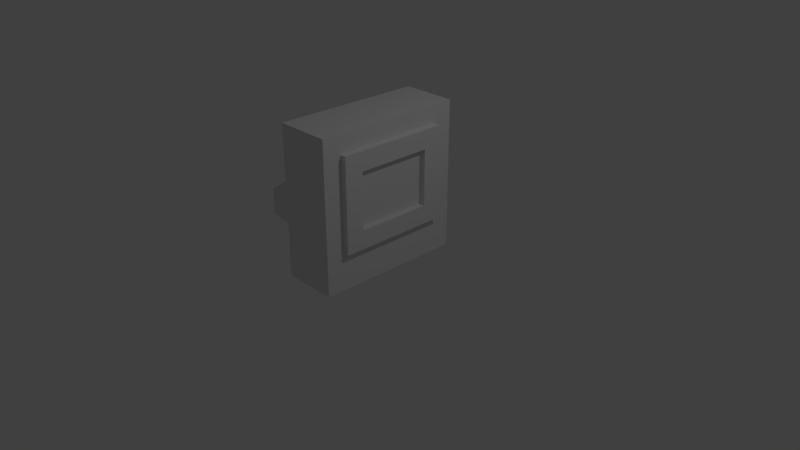 # Source: target.blend  (saved by Blender 2.78.0; exported with 4.5.12 LTS)
import bpy
from mathutils import Matrix  # noqa: F401  (used for matrix-valued properties, if any)

bpy.ops.wm.read_factory_settings(use_empty=True)
scene = bpy.context.scene
scene.name = 'Scene'

# ---- collections
col_collection_1 = bpy.data.collections.new('Collection 1'); scene.collection.children.link(col_collection_1)

# ---- materials (node trees are filled in below, after node groups)
mat_material = bpy.data.materials.new('Material')
mat_material.alpha_threshold = 0.0
mat_material.use_transparent_shadow = False
mat_material.roughness = 0.5
mat_material.line_color = (0.0, 0.0, 0.0, 1.0)

# ---- material node trees

# ---- world
world_world = bpy.data.worlds.new('World'); scene.world = world_world
world_world.color = (0.05088, 0.05088, 0.05088)
world_world.use_sun_shadow = False
world_world.sun_shadow_jitter_overblur = 0.0
world_world.cycles.sampling_method = 'MANUAL'

# ---- cameras
cam_camera = bpy.data.cameras.new('Camera')
cam_camera.clip_end = 100.0
cam_camera.lens = 35.0
cam_camera.sensor_width = 32.0
cam_camera.sensor_height = 18.0
cam_camera.ortho_scale = 7.314
cam_camera.dof.focus_distance = 0.0
cam_camera.dof.aperture_fstop = 128.0

# ---- lights
light_lamp = bpy.data.lights.new('Lamp', 'POINT')
light_lamp.transmission_factor = 0.0
light_lamp.cutoff_distance = 30.0
light_lamp.energy = 100.0
light_lamp.shadow_buffer_clip_start = 1.001
light_lamp.shadow_soft_size = 0.1
light_lamp.shadow_maximum_resolution = 0.006
light_lamp.use_absolute_resolution = True

# ---- meshes
me_cube = bpy.data.meshes.new('Cube')
me_cube.from_pydata([(0.4082, 1.0, -0.06033), (0.4082, -1.0, -0.06033), (-0.327, -1.0, -0.06033), (-0.327, 1.0, -0.06033), (0.4082, 1.0, 1.94), (0.4082, -1.0, 1.94), (-0.327, -1.0, 1.94), (-0.327, 1.0, 1.94), (0.4082, -5.96e-08, -0.06033), (0.4082, 1.0, 0.9397), (0.4082, -1.0, 0.9397), (0.4082, -5.364e-07, 1.94), (0.4082, -2.98e-07, 0.9397), (0.4082, -0.5, -0.06033), (0.4082, 1.0, 1.44), (0.4082, -1.0, 1.44), (0.4082, -0.5, 1.94), (0.4082, 0.5, -0.06033), (0.4082, 1.0, 0.4397), (0.4082, -1.0, 0.4397), (0.4082, 0.5, 1.94), (0.4082, -0.5, 0.9397), (0.4082, 0.5, 0.9397), (0.4082, -1.788e-07, 0.4397), (0.4082, -4.172e-07, 1.44), (0.4082, 0.5, 1.44), (0.4082, 0.5, 0.4397), (0.4082, -0.5, 0.4397), (0.4082, -0.5, 1.44), (0.4082, -0.75, -0.06033), (0.4082, 1.0, 1.69), (0.4082, -1.0, 1.69), (0.4082, -0.75, 1.94), (0.4082, 0.25, -0.06033), (0.4082, 1.0, 0.6897), (0.4082, -1.0, 0.6897), (0.4082, 0.25, 1.94), (0.4082, -0.75, 0.9397), (0.4082, 0.25, 0.9397), (0.4082, -1.192e-07, 0.1897), (0.4082, -3.576e-07, 1.19), (0.4082, -0.25, -0.06033), (0.4082, 1.0, 1.19), (0.4082, -1.0, 1.19), (0.4082, -0.25, 1.94), (0.4082, 0.75, -0.06033), (0.4082, 1.0, 0.1897), (0.4082, -1.0, 0.1897), (0.4082, 0.75, 1.94), (0.4082, -0.25, 0.9397), (0.4082, 0.75, 0.9397), (0.4082, -2.384e-07, 0.6897), (0.4082, -4.768e-07, 1.69), (0.4082, 0.25, 1.44), (0.4082, 0.75, 1.44), (0.4082, 0.5, 1.19), (0.4082, 0.5, 1.69), (0.4082, 0.25, 0.4397), (0.4082, 0.75, 0.4397), (0.4082, 0.5, 0.1897), (0.4082, 0.5, 0.6897), (0.4082, -0.75, 0.4397), (0.4082, -0.25, 0.4397), (0.4082, -0.5, 0.1897), (0.4082, -0.5, 0.6897), (0.4082, -0.75, 1.44), (0.4082, -0.25, 1.44), (0.4082, -0.5, 1.19), (0.4082, -0.5, 1.69), (0.4082, -0.25, 1.69), (0.4082, -0.25, 1.19), (0.4082, -0.75, 1.19), (0.4082, -0.25, 0.6897), (0.4082, -0.25, 0.1897), (0.4082, -0.75, 0.1897), (0.4082, 0.75, 0.6897), (0.4082, 0.75, 0.1897), (0.4082, 0.25, 0.1897), (0.4082, 0.75, 1.69), (0.4082, 0.75, 1.19), (0.4082, 0.25, 1.19), (0.4082, 0.25, 1.69), (0.4082, 0.25, 0.6897), (0.4082, -0.75, 0.6897), (0.4082, -0.75, 1.69), (0.4866, 0.75, 0.9397), (0.4866, 0.5, 0.9397), (0.4866, -2.626e-07, 0.6897), (0.4866, -2.03e-07, 0.4397), (0.4866, -5.01e-07, 1.69), (0.4866, -4.414e-07, 1.44), (0.4866, 0.25, 1.44), (0.4866, 0.75, 1.44), (0.4866, 0.5, 1.44), (0.4866, 0.5, 1.19), (0.4866, 0.5, 1.69), (0.4866, 0.25, 0.4397), (0.4866, 0.75, 0.4397), (0.4866, 0.5, 0.4397), (0.4866, 0.5, 0.6897), (0.4866, -0.25, 0.4397), (0.4866, -0.5, 0.4397), (0.4866, -0.5, 0.6897), (0.4866, -0.25, 1.44), (0.4866, -0.5, 1.44), (0.4866, -0.5, 1.19), (0.4866, -0.5, 0.9397), (0.4866, -0.5, 1.69), (0.4866, -0.75, 0.9397), (0.4866, -0.75, 0.4397), (0.4866, -0.75, 1.44), (0.4866, -0.25, 1.69), (0.4866, -0.75, 1.19), (0.4866, -0.25, 0.6897), (0.4866, 0.75, 0.6897), (0.4866, 0.75, 1.69), (0.4866, 0.75, 1.19), (0.4866, 0.25, 1.69), (0.4866, 0.25, 0.6897), (0.4866, -0.75, 0.6897), (0.4866, -0.75, 1.69), (-0.327, 2.98e-07, -0.06033), (-0.327, -1.0, 0.9397), (-0.327, 1.0, 0.9397), (-0.327, 1.788e-07, 1.94), (-1.963, 4.097e-07, -0.0218), (-0.327, 0.5, -0.06033), (-0.327, -1.0, 1.44), (-0.327, 1.0, 1.44), (-0.327, 0.5, 1.94), (-0.327, -0.5, -0.06033), (-0.327, -1.0, 0.4397), (-0.327, 1.0, 0.4397), (-0.327, -0.5, 1.94), (-0.327, 0.5, 0.9397), (-0.327, -0.5, 0.9397), (-1.963, 3.98e-07, 0.1741), (-0.327, 2.086e-07, 1.44), (-0.327, -0.5, 1.44), (-0.327, -0.5, 0.4397), (-0.327, 0.5, 0.4397), (-0.327, 0.5, 1.44), (-0.327, 0.75, -0.06033), (-0.327, -1.0, 1.69), (-0.327, 1.0, 1.69), (-0.327, 0.75, 1.94), (-0.327, -0.25, -0.06033), (-0.327, -1.0, 0.6897), (-0.327, 1.0, 0.6897), (-0.327, -0.25, 1.94), (-0.327, 0.75, 0.9397), (-0.327, -0.25, 0.9397), (-1.963, -0.0653, 0.1741), (-1.963, 4.136e-07, -0.0871), (-0.327, 0.25, -0.06033), (-0.327, -1.0, 1.19), (-0.327, 1.0, 1.19), (-0.327, 0.25, 1.94), (-0.327, -0.75, -0.06033), (-0.327, -1.0, 0.1897), (-0.327, 1.0, 0.1897), (-0.327, -0.75, 1.94), (-0.327, 0.25, 0.9397), (-0.327, -0.75, 0.9397), (-1.963, -0.0653, -0.0871), (-0.327, 1.937e-07, 1.69), (-0.327, -0.25, 1.44), (-0.327, -0.75, 1.44), (-0.327, -0.5, 1.19), (-0.327, -0.5, 1.69), (-0.327, -0.25, 0.4397), (-0.327, -0.75, 0.4397), (-0.327, -0.5, 0.1897), (-0.327, -0.5, 0.6897), (-0.327, 0.75, 0.4397), (-0.327, 0.25, 0.4397), (-0.327, 0.5, 0.1897), (-0.327, 0.5, 0.6897), (-0.327, 0.75, 1.44), (-0.327, 0.25, 1.44), (-0.327, 0.5, 1.19), (-0.327, 0.5, 1.69), (-0.327, 0.25, 1.69), (-0.327, 0.25, 1.19), (-0.327, 0.75, 1.19), (-0.327, 0.25, 0.6897), (-0.327, 0.25, 0.1897), (-0.327, 0.75, 0.1897), (-0.327, -0.75, 0.6897), (-0.327, -0.75, 0.1897), (-0.327, -0.25, 0.1897), (-0.327, -0.75, 1.69), (-0.327, -0.75, 1.19), (-0.327, -0.25, 1.19), (-0.327, -0.25, 1.69), (-0.327, -0.25, 0.6897), (-0.327, 0.75, 0.6897), (-0.327, 0.75, 1.69), (-1.331, -0.1338, -0.1095), (-1.331, 4.306e-07, -0.1095), (-1.331, -0.1338, 0.4256), (-1.331, -0.1338, 0.6932), (-1.331, 3.828e-07, 0.6932), (-1.331, -0.1338, 0.158), (-1.331, 0.1338, -0.1095), (-1.331, 0.1338, 0.4256), (-1.331, 0.1338, 0.158), (-1.331, 0.1338, 0.6932), (-1.331, 0.1338, 0.5594), (-1.331, 0.1338, 0.2918), (-1.331, 0.1338, 0.02425), (-1.331, -0.1338, 0.02425), (-1.331, -0.1338, 0.5594), (-1.331, -0.1338, 0.2918), (-1.963, 3.941e-07, 0.2394), (-1.963, 4.019e-07, 0.1088), (-1.963, 4.058e-07, 0.04351), (-1.963, -0.0653, 0.3047), (-1.963, 3.902e-07, 0.3047), (-1.963, -0.0653, 0.04351), (-1.963, 0.0653, -0.0871), (-1.963, 0.0653, 0.1741), (-1.963, 0.0653, 0.04351), (-1.963, 0.0653, 0.3047), (-1.963, 0.0653, 0.2394), (-1.963, 0.0653, 0.1088), (-1.963, 0.0653, -0.0218), (-1.963, -0.0653, -0.0218), (-1.963, -0.0653, 0.2394), (-1.963, -0.0653, 0.1088), (-1.331, -0.0669, -0.1095), (-1.647, -0.09955, 0.00123), (-1.647, -0.09955, 0.1008), (-1.647, -0.09955, 0.2003), (-1.647, 0.09955, 0.3994), (-1.331, -0.0669, 0.6932), (-1.647, 4.221e-07, -0.09832), (-1.647, -0.09955, -0.09832), (-1.647, 0.09955, 0.00123), (-1.331, 0.0669, -0.1095), (-1.647, 0.09955, -0.09832), (-1.647, 0.09955, 0.499), (-1.647, -0.09955, 0.499), (-1.331, 0.0669, 0.6932), (-1.647, 3.865e-07, 0.499), (-1.331, 0.1338, 0.4925), (-1.331, 0.1338, 0.6263), (-1.647, -0.09955, 0.2999), (-1.331, 0.1338, 0.2249), (-1.331, 0.1338, 0.3587), (-1.647, -0.09955, 0.3994), (-1.331, 0.1338, -0.04264), (-1.331, 0.1338, 0.09115), (-1.647, 0.09955, 0.2999), (-1.331, -0.1338, -0.04264), (-1.331, -0.1338, 0.09115), (-1.647, 0.09955, 0.2003), (-1.331, -0.1338, 0.4925), (-1.331, -0.1338, 0.6263), (-1.647, 0.09955, 0.1008), (-1.331, -0.1338, 0.2249), (-1.331, -0.1338, 0.3587), (-1.963, -0.03265, -0.0871), (-1.963, -0.03265, 0.3047), (-1.963, 0.03265, -0.0871), (-1.963, 0.03265, 0.3047), (-1.963, 0.0653, 0.2068), (-1.963, 0.0653, 0.2721), (-1.963, 0.0653, 0.07616), (-1.963, 0.0653, 0.1415), (-1.963, 0.0653, -0.05445), (-1.963, 0.0653, 0.01086), (-1.963, -0.0653, -0.05445), (-1.963, -0.0653, 0.01086), (-1.963, -0.0653, 0.2068), (-1.963, -0.0653, 0.2721), (-1.963, -0.0653, 0.07616), (-1.963, -0.0653, 0.1415), (-1.647, -0.09955, 0.051), (-1.647, -0.09955, -0.04854), (-1.647, 0.04977, -0.09832), (-1.647, -0.09955, 0.2501), (-1.647, 0.09955, 0.1506), (-1.647, 0.09955, 0.2501), (-1.647, -0.09955, 0.3496), (-1.647, -0.04977, 0.499), (-1.647, 0.04977, 0.499), (-1.647, -0.09955, 0.4492), (-1.647, 0.09955, -0.04854), (-1.647, 0.09955, 0.051), (-1.647, -0.04977, -0.09832), (-1.647, 0.09955, 0.3496), (-1.647, -0.09955, 0.1506), (-1.647, 0.09955, 0.4492), (-1.331, -0.03345, -0.1095), (-1.805, -0.08242, -0.01028), (-1.489, -0.1167, 0.1294), (-1.805, -0.08242, 0.1546), (-1.489, 0.1167, 0.4794), (-1.331, -0.03345, 0.6932), (-1.489, 4.264e-07, -0.1039), (-1.805, -0.08242, -0.09271), (-1.489, 0.1167, 0.01274), (-1.331, 0.1003, -0.1095), (-1.805, 0.08242, -0.09271), (-1.805, 0.08242, 0.4018), (-1.489, -0.1167, 0.5961), (-1.331, 0.1003, 0.6932), (-1.805, 3.884e-07, 0.4018), (-1.331, 0.1338, 0.4591), (-1.331, 0.1338, 0.5929), (-1.489, -0.1167, 0.3628), (-1.331, 0.1338, 0.1915), (-1.331, 0.1338, 0.3253), (-1.805, -0.08242, 0.3194), (-1.331, 0.1338, -0.07609), (-1.331, 0.1338, 0.0577), (-1.489, 0.1167, 0.3628), (-1.331, -0.1338, -0.07609), (-1.331, -0.1338, 0.0577), (-1.489, 0.1167, 0.2461), (-1.331, -0.1338, 0.4591), (-1.331, -0.1338, 0.5929), (-1.805, 0.08242, 0.07214), (-1.331, -0.1338, 0.1915), (-1.331, -0.1338, 0.3253), (-1.963, -0.01632, -0.0871), (-1.963, -0.01632, 0.3047), (-1.963, 0.04898, -0.0871), (-1.963, 0.04898, 0.3047), (-1.963, 0.0653, 0.1904), (-1.963, 0.0653, 0.2557), (-1.963, 0.0653, 0.05983), (-1.963, 0.0653, 0.1251), (-1.963, 0.0653, -0.07077), (-1.963, 0.0653, -0.00547), (-1.963, -0.0653, -0.07077), (-1.963, -0.0653, -0.00547), (-1.963, -0.0653, 0.1904), (-1.963, -0.0653, 0.2557), (-1.963, -0.0653, 0.05983), (-1.963, -0.0653, 0.1251), (-1.331, -0.1003, -0.1095), (-1.489, -0.1167, 0.01274), (-1.805, -0.08242, 0.07214), (-1.489, -0.1167, 0.2461), (-1.805, 0.08242, 0.3194), (-1.331, -0.1003, 0.6932), (-1.805, 4.178e-07, -0.09271), (-1.489, -0.1167, -0.1039), (-1.805, 0.08242, -0.01028), (-1.331, 0.03345, -0.1095), (-1.489, 0.1167, -0.1039), (-1.489, 0.1167, 0.5961), (-1.805, -0.08242, 0.4018), (-1.331, 0.03345, 0.6932), (-1.489, 3.846e-07, 0.5961), (-1.331, 0.1338, 0.526), (-1.331, 0.1338, 0.6598), (-1.805, -0.08242, 0.237), (-1.331, 0.1338, 0.2584), (-1.331, 0.1338, 0.3922), (-1.489, -0.1167, 0.4794), (-1.331, 0.1338, -0.009194), (-1.331, 0.1338, 0.1246), (-1.805, 0.08242, 0.237), (-1.331, -0.1338, -0.009194), (-1.331, -0.1338, 0.1246), (-1.805, 0.08242, 0.1546), (-1.331, -0.1338, 0.526), (-1.331, -0.1338, 0.6598), (-1.489, 0.1167, 0.1294), (-1.331, -0.1338, 0.2584), (-1.331, -0.1338, 0.3922), (-1.963, -0.04898, -0.0871), (-1.963, -0.04898, 0.3047), (-1.963, 0.01633, -0.0871), (-1.963, 0.01633, 0.3047), (-1.963, 0.0653, 0.2231), (-1.963, 0.0653, 0.2884), (-1.963, 0.0653, 0.09248), (-1.963, 0.0653, 0.1578), (-1.963, 0.0653, -0.03812), (-1.963, 0.0653, 0.02718), (-1.963, -0.0653, -0.03812), (-1.963, -0.0653, 0.02718), (-1.963, -0.0653, 0.2231), (-1.963, -0.0653, 0.2884), (-1.963, -0.0653, 0.09248), (-1.963, -0.0653, 0.1578), (-1.805, -0.08242, 0.03093), (-1.489, -0.1167, 0.07108), (-1.647, -0.09955, 0.02612), (-1.647, -0.09955, 0.07589), (-1.805, -0.08242, -0.05149), (-1.489, -0.1167, -0.04559), (-1.647, -0.09955, -0.07343), (-1.647, -0.09955, -0.02366), (-1.805, 0.04121, -0.09271), (-1.489, 0.05834, -0.1039), (-1.647, 0.07466, -0.09832), (-1.647, 0.02489, -0.09832), (-1.805, -0.08242, 0.1958), (-1.489, -0.1167, 0.3044), (-1.647, -0.09955, 0.2252), (-1.647, -0.09955, 0.275), (-1.963, -0.04898, -0.07077), (-1.963, 0.04898, -0.07077), (-1.963, 0.04898, 0.2884), (-1.963, -0.04898, 0.2884), (-1.805, 0.08242, 0.1134), (-1.489, 0.1167, 0.1877), (-1.647, 0.09955, 0.1754), (-1.647, 0.09955, 0.1257), (-1.805, 0.08242, 0.1958), (-1.489, 0.1167, 0.3044), (-1.647, 0.09955, 0.275), (-1.647, 0.09955, 0.2252), (-1.805, -0.08242, 0.2782), (-1.489, -0.1167, 0.4211), (-1.647, -0.09955, 0.3248), (-1.647, -0.09955, 0.3745), (-1.805, -0.04121, 0.4018), (-1.489, -0.05833, 0.5961), (-1.647, -0.07466, 0.499), (-1.647, -0.02489, 0.499), (-1.805, 0.04121, 0.4018), (-1.489, 0.05834, 0.5961), (-1.647, 0.02489, 0.499), (-1.647, 0.07466, 0.499), (-1.805, -0.08242, 0.3606), (-1.489, -0.1167, 0.5378), (-1.647, -0.09955, 0.4243), (-1.647, -0.09955, 0.4741), (-1.805, 0.08242, -0.05149), (-1.489, 0.1167, -0.04559), (-1.647, 0.09955, -0.02366), (-1.647, 0.09955, -0.07343), (-1.805, 0.08242, 0.03093), (-1.489, 0.1167, 0.07108), (-1.647, 0.09955, 0.07589), (-1.647, 0.09955, 0.02612), (-1.805, -0.04121, -0.09271), (-1.489, -0.05833, -0.1039), (-1.647, -0.02489, -0.09832), (-1.647, -0.07466, -0.09832), (-1.805, 0.08242, 0.2782), (-1.489, 0.1167, 0.4211), (-1.647, 0.09955, 0.3745), (-1.647, 0.09955, 0.3248), (-1.805, -0.08242, 0.1134), (-1.489, -0.1167, 0.1877), (-1.647, -0.09955, 0.1257), (-1.647, -0.09955, 0.1754), (-1.805, 0.08242, 0.3606), (-1.489, 0.1167, 0.5378), (-1.647, 0.09955, 0.4741), (-1.647, 0.09955, 0.4243), (-1.489, 0.1167, 0.5086), (-1.489, 0.1167, 0.5669), (-1.805, 0.08242, 0.3812), (-1.489, -0.1167, 0.2169), (-1.489, -0.1167, 0.1586), (-1.805, -0.08242, 0.09275), (-1.489, 0.1167, 0.3919), (-1.489, 0.1167, 0.4503), (-1.805, 0.08242, 0.2988), (-1.489, -0.0875, -0.1039), (-1.489, -0.02917, -0.1039), (-1.805, -0.02061, -0.09271), (-1.489, 0.1167, 0.04191), (-1.489, 0.1167, 0.1002), (-1.805, 0.08242, 0.05154), (-1.489, 0.1167, -0.07476), (-1.489, 0.1167, -0.01643), (-1.805, 0.08242, -0.03089), (-1.489, -0.1167, 0.5669), (-1.489, -0.1167, 0.5086), (-1.805, -0.08242, 0.34), (-1.489, 0.0875, 0.5961), (-1.489, 0.02917, 0.5961), (-1.805, 0.02061, 0.4018), (-1.489, -0.02917, 0.5961), (-1.489, -0.0875, 0.5961), (-1.805, -0.06182, 0.4018), (-1.489, -0.1167, 0.4503), (-1.489, -0.1167, 0.3919), (-1.805, -0.08242, 0.2576), (-1.489, 0.1167, 0.2752), (-1.489, 0.1167, 0.3336), (-1.805, 0.08242, 0.2164), (-1.489, 0.1167, 0.1586), (-1.489, 0.1167, 0.2169), (-1.805, 0.08242, 0.134), (-1.489, -0.1167, 0.3336), (-1.489, -0.1167, 0.2752), (-1.805, -0.08242, 0.1752), (-1.489, 0.02917, -0.1039), (-1.489, 0.0875, -0.1039), (-1.805, 0.06182, -0.09271), (-1.489, -0.1167, -0.01643), (-1.489, -0.1167, -0.07476), (-1.805, -0.08242, -0.0721), (-1.489, -0.1167, 0.1002), (-1.489, -0.1167, 0.04191), (-1.805, -0.08242, 0.01032), (-1.805, -0.08242, 0.05154), (-1.805, -0.08242, -0.03089), (-1.805, 0.02061, -0.09271), (-1.805, -0.08242, 0.2164), (-1.805, 0.08242, 0.09275), (-1.805, 0.08242, 0.1752), (-1.805, -0.08242, 0.2988), (-1.805, -0.02061, 0.4018), (-1.805, 0.06182, 0.4018), (-1.805, -0.08242, 0.3812), (-1.805, 0.08242, -0.0721), (-1.805, 0.08242, 0.01032), (-1.805, -0.06182, -0.09271), (-1.805, 0.08242, 0.2576), (-1.805, -0.08242, 0.134), (-1.805, 0.08242, 0.34)], [], [(0, 45, 17, 33, 8, 41, 13, 29, 1, 2, 158, 130, 146, 121, 154, 126, 142, 3), (4, 7, 145, 129, 157, 124, 149, 133, 161, 6, 5, 32, 16, 44, 11, 36, 20, 48), (84, 32, 5, 31), (1, 47, 19, 35, 10, 43, 15, 31, 5, 6, 143, 127, 155, 122, 147, 131, 159, 2), (197, 145, 7, 144), (4, 30, 14, 42, 9, 34, 18, 46, 0, 3, 160, 132, 148, 123, 156, 128, 144, 7), (83, 37, 10, 35), (82, 38, 12, 51), (81, 36, 11, 52), (80, 53, 24, 40), (24, 53, 91, 90), (78, 48, 20, 56), (77, 57, 23, 39), (76, 58, 26, 59), (65, 71, 112, 110), (74, 61, 19, 47), (73, 62, 27, 63), (72, 49, 21, 64), (71, 65, 15, 43), (70, 66, 28, 67), (69, 44, 16, 68), (53, 25, 93, 91), (28, 66, 103, 104), (52, 11, 44, 69), (49, 70, 67, 21), (12, 40, 70, 49), (40, 24, 66, 70), (37, 71, 43, 10), (66, 24, 90, 103), (71, 37, 108, 112), (78, 56, 95, 115), (56, 81, 117, 95), (51, 12, 49, 72), (41, 73, 63, 13), (8, 39, 73, 41), (39, 23, 62, 73), (29, 74, 47, 1), (13, 63, 74, 29), (63, 27, 61, 74), (64, 21, 106, 102), (18, 34, 75, 58), (34, 9, 50, 75), (45, 76, 59, 17), (0, 46, 76, 45), (46, 18, 58, 76), (33, 77, 39, 8), (17, 59, 77, 33), (59, 26, 57, 77), (84, 65, 110, 120), (14, 30, 78, 54), (30, 4, 48, 78), (81, 52, 89, 117), (9, 42, 79, 50), (42, 14, 54, 79), (38, 80, 40, 12), (22, 55, 80, 38), (55, 25, 53, 80), (68, 84, 120, 107), (27, 62, 100, 101), (56, 20, 36, 81), (62, 23, 88, 100), (61, 27, 101, 109), (60, 22, 38, 82), (61, 83, 35, 19), (37, 83, 119, 108), (22, 60, 99, 86), (65, 84, 31, 15), (83, 61, 109, 119), (68, 16, 32, 84), (116, 92, 93, 94), (114, 85, 86, 99), (103, 111, 107, 104), (90, 89, 111, 103), (106, 105, 112, 108), (105, 104, 110, 112), (100, 113, 102, 101), (88, 87, 113, 100), (97, 114, 99, 98), (92, 115, 95, 93), (85, 116, 94, 86), (91, 117, 89, 90), (93, 95, 117, 91), (96, 118, 87, 88), (98, 99, 118, 96), (101, 102, 119, 109), (102, 106, 108, 119), (104, 107, 120, 110), (54, 78, 115, 92), (67, 28, 104, 105), (21, 67, 105, 106), (82, 51, 87, 118), (72, 64, 102, 113), (58, 75, 114, 97), (60, 82, 118, 99), (25, 55, 94, 93), (55, 22, 86, 94), (51, 72, 113, 87), (69, 68, 107, 111), (75, 50, 85, 114), (52, 69, 111, 89), (57, 26, 98, 96), (23, 57, 96, 88), (50, 79, 116, 85), (26, 58, 97, 98), (79, 54, 92, 116), (196, 150, 123, 148), (190, 170, 203, 367, 255, 319, 211), (194, 149, 124, 165), (121, 146, 198, 342, 230, 294, 199), (192, 167, 138, 168), (191, 161, 133, 169), (146, 190, 211, 366, 254, 318, 198), (189, 171, 139, 172), (188, 163, 135, 173), (187, 174, 132, 160), (186, 175, 140, 176), (185, 162, 134, 177), (184, 178, 128, 156), (183, 179, 141, 180), (182, 157, 129, 181), (179, 182, 181, 141), (137, 165, 182, 179), (165, 124, 157, 182), (162, 183, 180, 134), (137, 179, 207, 307, 243, 355, 202), (175, 186, 210, 316, 252, 364, 206), (150, 184, 156, 123), (134, 180, 184, 150), (180, 141, 178, 184), (175, 185, 177, 140), (186, 154, 204, 315, 251, 363, 210), (166, 137, 202, 299, 235, 347, 201), (154, 186, 176, 126), (195, 151, 200, 373, 261, 325, 213), (193, 166, 201, 370, 258, 322, 212), (142, 187, 160, 3), (126, 176, 187, 142), (176, 140, 174, 187), (171, 188, 173, 139), (131, 147, 188, 171), (147, 122, 163, 188), (158, 189, 172, 130), (2, 159, 189, 158), (159, 131, 171, 189), (170, 195, 213, 372, 260, 324, 203), (130, 172, 190, 146), (172, 139, 170, 190), (167, 191, 169, 138), (127, 143, 191, 167), (143, 6, 161, 191), (163, 192, 168, 135), (122, 155, 192, 163), (155, 127, 167, 192), (154, 121, 199, 351, 239, 303, 204), (135, 168, 193, 151), (168, 138, 166, 193), (166, 194, 165, 137), (138, 169, 194, 166), (169, 133, 149, 194), (151, 193, 212, 369, 257, 321, 200), (139, 173, 195, 170), (173, 135, 151, 195), (174, 196, 148, 132), (140, 177, 196, 174), (177, 134, 150, 196), (178, 197, 144, 128), (141, 181, 197, 178), (181, 129, 145, 197), (521, 346, 224, 331), (520, 297, 229, 388), (519, 365, 221, 330), (518, 301, 164, 374), (517, 350, 226, 335), (516, 304, 220, 334), (515, 354, 217, 387), (514, 305, 223, 329), (513, 308, 218, 327), (512, 314, 228, 386), (511, 368, 225, 333), (510, 323, 222, 332), (183, 162, 205, 309, 245, 357, 208), (185, 175, 206, 312, 248, 360, 209), (179, 183, 208, 310, 246, 358, 207), (162, 185, 209, 313, 249, 361, 205), (229, 341, 277, 389, 152, 136, 215), (275, 387, 409), (227, 337, 273, 385, 219, 216, 125), (136, 214, 224, 378, 266, 330, 221), (267, 408, 379), (216, 215, 225, 380, 268, 332, 222), (215, 136, 221, 381, 269, 333, 225), (264, 407, 328), (125, 216, 222, 383, 271, 335, 226), (272, 384, 227, 125, 153, 326, 262, 406), (152, 338, 274, 386, 228, 214, 136), (219, 340, 276, 388, 229, 215, 216), (509, 359, 152, 389), (508, 348, 153, 376), (507, 295, 227, 384), (506, 344, 219, 385), (505, 390, 273, 337), (504, 391, 278, 392), (503, 296, 232, 393), (502, 394, 272, 336), (501, 395, 279, 396), (500, 343, 231, 397), (499, 398, 264, 328), (498, 399, 280, 400), (497, 300, 236, 401), (496, 402, 277, 341), (495, 403, 281, 404), (494, 311, 247, 405), (164, 336, 374), (153, 125, 226, 382, 270, 407, 264, 376), (214, 218, 377, 265, 408, 267, 331, 224), (228, 339, 275, 409, 263, 327, 218, 214), (493, 410, 268, 380), (492, 411, 282, 412), (491, 371, 259, 413), (490, 414, 269, 381), (489, 415, 283, 416), (488, 320, 256, 417), (487, 418, 274, 338), (486, 419, 284, 420), (485, 362, 250, 421), (484, 422, 263, 375), (483, 423, 285, 424), (482, 356, 244, 425), (481, 426, 265, 377), (480, 427, 286, 428), (479, 353, 241, 429), (478, 430, 275, 339), (477, 431, 287, 432), (476, 306, 242, 433), (475, 434, 270, 382), (474, 435, 288, 436), (473, 352, 240, 437), (472, 438, 271, 383), (471, 439, 289, 440), (470, 302, 238, 441), (469, 442, 262, 326), (468, 443, 290, 444), (467, 349, 237, 445), (466, 446, 266, 378), (465, 447, 291, 448), (464, 317, 253, 449), (463, 450, 276, 340), (462, 451, 292, 452), (461, 345, 233, 453), (460, 454, 267, 379), (459, 455, 293, 456), (458, 298, 234, 457), (455, 458, 457, 293), (246, 310, 458, 455), (310, 208, 298, 458), (353, 459, 456, 241), (207, 358, 459, 353), (358, 246, 455, 459), (305, 460, 379, 223), (241, 456, 460, 305), (456, 293, 454, 460), (451, 461, 453, 292), (260, 372, 461, 451), (372, 213, 345, 461), (296, 462, 452, 232), (203, 324, 462, 296), (324, 260, 451, 462), (344, 463, 340, 219), (232, 452, 463, 344), (452, 292, 450, 463), (447, 464, 449, 291), (245, 309, 464, 447), (309, 205, 317, 464), (298, 465, 448, 234), (208, 357, 465, 298), (357, 245, 447, 465), (346, 466, 378, 224), (234, 448, 466, 346), (448, 291, 446, 466), (443, 467, 445, 290), (230, 342, 467, 443), (342, 198, 349, 467), (300, 468, 444, 236), (199, 294, 468, 300), (294, 230, 443, 468), (348, 469, 326, 153), (236, 444, 469, 348), (444, 290, 442, 469), (439, 470, 441, 289), (252, 316, 470, 439), (316, 210, 302, 470), (371, 471, 440, 259), (206, 364, 471, 371), (364, 252, 439, 471), (323, 472, 383, 222), (259, 440, 472, 323), (440, 289, 438, 472), (435, 473, 437, 288), (251, 315, 473, 435), (315, 204, 352, 473), (302, 474, 436, 238), (210, 363, 474, 302), (363, 251, 435, 474), (350, 475, 382, 226), (238, 436, 475, 350), (436, 288, 434, 475), (431, 476, 433, 287), (258, 370, 476, 431), (370, 201, 306, 476), (362, 477, 432, 250), (212, 322, 477, 362), (322, 258, 431, 477), (314, 478, 339, 228), (250, 432, 478, 314), (432, 287, 430, 478), (427, 479, 429, 286), (243, 307, 479, 427), (307, 207, 353, 479), (356, 480, 428, 244), (202, 355, 480, 356), (355, 243, 427, 480), (308, 481, 377, 218), (244, 428, 481, 308), (428, 286, 426, 481), (423, 482, 425, 285), (235, 299, 482, 423), (299, 202, 356, 482), (306, 483, 424, 242), (201, 347, 483, 306), (347, 235, 423, 483), (354, 484, 375, 217), (242, 424, 484, 354), (424, 285, 422, 484), (419, 485, 421, 284), (257, 369, 485, 419), (369, 212, 362, 485), (311, 486, 420, 247), (200, 321, 486, 311), (321, 257, 419, 486), (359, 487, 338, 152), (247, 420, 487, 359), (420, 284, 418, 487), (415, 488, 417, 283), (249, 313, 488, 415), (313, 209, 320, 488), (317, 489, 416, 253), (205, 361, 489, 317), (361, 249, 415, 489), (365, 490, 381, 221), (253, 416, 490, 365), (416, 283, 414, 490), (411, 491, 413, 282), (248, 312, 491, 411), (312, 206, 371, 491), (320, 492, 412, 256), (209, 360, 492, 320), (360, 248, 411, 492), (368, 493, 380, 225), (256, 412, 493, 368), (412, 282, 410, 493), (374, 406, 262), (374, 336, 406), (336, 272, 406), (403, 494, 405, 281), (261, 373, 494, 403), (373, 200, 311, 494), (345, 495, 404, 233), (213, 325, 495, 345), (325, 261, 403, 495), (297, 496, 341, 229), (233, 404, 496, 297), (404, 281, 402, 496), (399, 497, 401, 280), (239, 351, 497, 399), (351, 199, 300, 497), (352, 498, 400, 240), (204, 303, 498, 352), (303, 239, 399, 498), (304, 499, 328, 220), (240, 400, 499, 304), (400, 280, 398, 499), (395, 500, 397, 279), (254, 366, 500, 395), (366, 211, 343, 500), (349, 501, 396, 237), (198, 318, 501, 349), (318, 254, 395, 501), (301, 502, 336, 164), (237, 396, 502, 301), (396, 279, 394, 502), (391, 503, 393, 278), (255, 367, 503, 391), (367, 203, 296, 503), (343, 504, 392, 231), (211, 319, 504, 343), (319, 255, 391, 504), (295, 505, 337, 227), (231, 392, 505, 295), (392, 278, 390, 505), (390, 506, 385, 273), (278, 393, 506, 390), (393, 232, 344, 506), (394, 507, 384, 272), (279, 397, 507, 394), (397, 231, 295, 507), (398, 508, 376, 264), (280, 401, 508, 398), (401, 236, 348, 508), (402, 509, 389, 277), (281, 405, 509, 402), (405, 247, 359, 509), (328, 334, 220), (328, 407, 334), (407, 270, 334), (379, 329, 223), (379, 408, 329), (408, 265, 329), (409, 375, 263), (409, 387, 375), (387, 217, 375), (410, 510, 332, 268), (282, 413, 510, 410), (413, 259, 323, 510), (414, 511, 333, 269), (283, 417, 511, 414), (417, 256, 368, 511), (418, 512, 386, 274), (284, 421, 512, 418), (421, 250, 314, 512), (422, 513, 327, 263), (285, 425, 513, 422), (425, 244, 308, 513), (426, 514, 329, 265), (286, 429, 514, 426), (429, 241, 305, 514), (430, 515, 387, 275), (287, 433, 515, 430), (433, 242, 354, 515), (434, 516, 334, 270), (288, 437, 516, 434), (437, 240, 304, 516), (438, 517, 335, 271), (289, 441, 517, 438), (441, 238, 350, 517), (442, 518, 374, 262), (290, 445, 518, 442), (445, 237, 301, 518), (446, 519, 330, 266), (291, 449, 519, 446), (449, 253, 365, 519), (450, 520, 388, 276), (292, 453, 520, 450), (453, 233, 297, 520), (454, 521, 331, 267), (293, 457, 521, 454), (457, 234, 346, 521)])
_uv = me_cube.uv_layers.new(name='UVMap')
_uv.uv.foreach_set('vector', [0.5, 1.0, 0.671, 0.9698, 0.8214, 0.883, 0.933, 0.75, 0.9924, 0.5868, 0.9924, 0.4132, 0.933, 0.25, 0.8214, 0.117, 0.671, 0.03015, 0.5, 0.0, 0.329, 0.03015, 0.1786, 0.117, 0.06699, 0.25, 0.007596, 0.4132, 0.007596, 0.5868, 0.06699, 0.75, 0.1786, 0.883, 0.329, 0.9698, 0.5, 1.0, 0.671, 0.9698, 0.8214, 0.883, 0.933, 0.75, 0.9924, 0.5868, 0.9924, 0.4132, 0.933, 0.25, 0.8214, 0.117, 0.671, 0.03015, 0.5, 0.0, 0.329, 0.03015, 0.1786, 0.117, 0.06699, 0.25, 0.007596, 0.4132, 0.007596, 0.5868, 0.06699, 0.75, 0.1786, 0.883, 0.329, 0.9698, 0.0, 0.0, 1.0, 0.0, 1.0, 1.0, 0.0, 1.0, 0.5, 1.0, 0.671, 0.9698, 0.8214, 0.883, 0.933, 0.75, 0.9924, 0.5868, 0.9924, 0.4132, 0.933, 0.25, 0.8214, 0.117, 0.671, 0.03015, 0.5, 0.0, 0.329, 0.03015, 0.1786, 0.117, 0.06699, 0.25, 0.007596, 0.4132, 0.007596, 0.5868, 0.06699, 0.75, 0.1786, 0.883, 0.329, 0.9698, 0.0, 0.0, 1.0, 0.0, 1.0, 1.0, 0.0, 1.0, 0.5, 1.0, 0.671, 0.9698, 0.8214, 0.883, 0.933, 0.75, 0.9924, 0.5868, 0.9924, 0.4132, 0.933, 0.25, 0.8214, 0.117, 0.671, 0.03015, 0.5, 0.0, 0.329, 0.03015, 0.1786, 0.117, 0.06699, 0.25, 0.007596, 0.4132, 0.007596, 0.5868, 0.06699, 0.75, 0.1786, 0.883, 0.329, 0.9698, 0.0, 0.0, 1.0, 0.0, 1.0, 1.0, 0.0, 1.0, 0.0, 0.0, 1.0, 0.0, 1.0, 1.0, 0.0, 1.0, 0.0, 0.0, 1.0, 0.0, 1.0, 1.0, 0.0, 1.0, 0.0, 0.0, 1.0, 0.0, 1.0, 1.0, 0.0, 1.0, 0.0, 0.0, 1.0, 0.0, 1.0, 1.0, 0.0, 1.0, 0.0, 0.0, 1.0, 0.0, 1.0, 1.0, 0.0, 1.0, 0.0, 0.0, 1.0, 0.0, 1.0, 1.0, 0.0, 1.0, 0.0, 0.0, 1.0, 0.0, 1.0, 1.0, 0.0, 1.0, 0.0, 0.0, 1.0, 0.0, 1.0, 1.0, 0.0, 1.0, 0.0, 0.0, 1.0, 0.0, 1.0, 1.0, 0.0, 1.0, 0.0, 0.0, 1.0, 0.0, 1.0, 1.0, 0.0, 1.0, 0.0, 0.0, 1.0, 0.0, 1.0, 1.0, 0.0, 1.0, 0.0, 0.0, 1.0, 0.0, 1.0, 1.0, 0.0, 1.0, 0.0, 0.0, 1.0, 0.0, 1.0, 1.0, 0.0, 1.0, 0.0, 0.0, 1.0, 0.0, 1.0, 1.0, 0.0, 1.0, 0.0, 0.0, 1.0, 0.0, 1.0, 1.0, 0.0, 1.0, 0.0, 0.0, 1.0, 0.0, 1.0, 1.0, 0.0, 1.0, 0.0, 0.0, 1.0, 0.0, 1.0, 1.0, 0.0, 1.0, 0.0, 0.0, 1.0, 0.0, 1.0, 1.0, 0.0, 1.0, 0.0, 0.0, 1.0, 0.0, 1.0, 1.0, 0.0, 1.0, 0.0, 0.0, 1.0, 0.0, 1.0, 1.0, 0.0, 1.0, 0.0, 0.0, 1.0, 0.0, 1.0, 1.0, 0.0, 1.0, 0.0, 0.0, 1.0, 0.0, 1.0, 1.0, 0.0, 1.0, 0.0, 0.0, 1.0, 0.0, 1.0, 1.0, 0.0, 1.0, 0.0, 0.0, 1.0, 0.0, 1.0, 1.0, 0.0, 1.0, 0.0, 0.0, 1.0, 0.0, 1.0, 1.0, 0.0, 1.0, 0.0, 0.0, 1.0, 0.0, 1.0, 1.0, 0.0, 1.0, 0.0, 0.0, 1.0, 0.0, 1.0, 1.0, 0.0, 1.0, 0.0, 0.0, 1.0, 0.0, 1.0, 1.0, 0.0, 1.0, 0.0, 0.0, 1.0, 0.0, 1.0, 1.0, 0.0, 1.0, 0.0, 0.0, 1.0, 0.0, 1.0, 1.0, 0.0, 1.0, 0.0, 0.0, 1.0, 0.0, 1.0, 1.0, 0.0, 1.0, 0.0, 0.0, 1.0, 0.0, 1.0, 1.0, 0.0, 1.0, 0.0, 0.0, 1.0, 0.0, 1.0, 1.0, 0.0, 1.0, 0.0, 0.0, 1.0, 0.0, 1.0, 1.0, 0.0, 1.0, 0.0, 0.0, 1.0, 0.0, 1.0, 1.0, 0.0, 1.0, 0.0, 0.0, 1.0, 0.0, 1.0, 1.0, 0.0, 1.0, 0.0, 0.0, 1.0, 0.0, 1.0, 1.0, 0.0, 1.0, 0.0, 0.0, 1.0, 0.0, 1.0, 1.0, 0.0, 1.0, 0.0, 0.0, 1.0, 0.0, 1.0, 1.0, 0.0, 1.0, 0.0, 0.0, 1.0, 0.0, 1.0, 1.0, 0.0, 1.0, 0.0, 0.0, 1.0, 0.0, 1.0, 1.0, 0.0, 1.0, 0.0, 0.0, 1.0, 0.0, 1.0, 1.0, 0.0, 1.0, 0.0, 0.0, 1.0, 0.0, 1.0, 1.0, 0.0, 1.0, 0.0, 0.0, 1.0, 0.0, 1.0, 1.0, 0.0, 1.0, 0.0, 0.0, 1.0, 0.0, 1.0, 1.0, 0.0, 1.0, 0.0, 0.0, 1.0, 0.0, 1.0, 1.0, 0.0, 1.0, 0.0, 0.0, 1.0, 0.0, 1.0, 1.0, 0.0, 1.0, 0.0, 0.0, 1.0, 0.0, 1.0, 1.0, 0.0, 1.0, 0.0, 0.0, 1.0, 0.0, 1.0, 1.0, 0.0, 1.0, 0.0, 0.0, 1.0, 0.0, 1.0, 1.0, 0.0, 1.0, 0.0, 0.0, 1.0, 0.0, 1.0, 1.0, 0.0, 1.0, 0.0, 0.0, 1.0, 0.0, 1.0, 1.0, 0.0, 1.0, 0.0, 0.0, 1.0, 0.0, 1.0, 1.0, 0.0, 1.0, 0.0, 0.0, 1.0, 0.0, 1.0, 1.0, 0.0, 1.0, 0.0, 0.0, 1.0, 0.0, 1.0, 1.0, 0.0, 1.0, 0.0, 0.0, 1.0, 0.0, 1.0, 1.0, 0.0, 1.0, 0.0, 0.0, 1.0, 0.0, 1.0, 1.0, 0.0, 1.0, 0.0, 0.0, 1.0, 0.0, 1.0, 1.0, 0.0, 1.0, 0.0, 0.0, 1.0, 0.0, 1.0, 1.0, 0.0, 1.0, 0.0, 0.0, 1.0, 0.0, 1.0, 1.0, 0.0, 1.0, 0.0, 0.0, 1.0, 0.0, 1.0, 1.0, 0.0, 1.0, 0.0, 0.0, 1.0, 0.0, 1.0, 1.0, 0.0, 1.0, 0.0, 0.0, 1.0, 0.0, 1.0, 1.0, 0.0, 1.0, 0.0, 0.0, 1.0, 0.0, 1.0, 1.0, 0.0, 1.0, 0.0, 0.0, 1.0, 0.0, 1.0, 1.0, 0.0, 1.0, 0.0, 0.0, 1.0, 0.0, 1.0, 1.0, 0.0, 1.0, 0.0, 0.0, 1.0, 0.0, 1.0, 1.0, 0.0, 1.0, 0.0, 0.0, 1.0, 0.0, 1.0, 1.0, 0.0, 1.0, 0.0, 0.0, 1.0, 0.0, 1.0, 1.0, 0.0, 1.0, 0.0, 0.0, 1.0, 0.0, 1.0, 1.0, 0.0, 1.0, 0.0, 0.0, 1.0, 0.0, 1.0, 1.0, 0.0, 1.0, 0.0, 0.0, 1.0, 0.0, 1.0, 1.0, 0.0, 1.0, 0.0, 0.0, 1.0, 0.0, 1.0, 1.0, 0.0, 1.0, 0.0, 0.0, 1.0, 0.0, 1.0, 1.0, 0.0, 1.0, 0.0, 0.0, 1.0, 0.0, 1.0, 1.0, 0.0, 1.0, 0.0, 0.0, 1.0, 0.0, 1.0, 1.0, 0.0, 1.0, 0.0, 0.0, 1.0, 0.0, 1.0, 1.0, 0.0, 1.0, 0.0, 0.0, 1.0, 0.0, 1.0, 1.0, 0.0, 1.0, 0.0, 0.0, 1.0, 0.0, 1.0, 1.0, 0.0, 1.0, 0.0, 0.0, 1.0, 0.0, 1.0, 1.0, 0.0, 1.0, 0.0, 0.0, 1.0, 0.0, 1.0, 1.0, 0.0, 1.0, 0.0, 0.0, 1.0, 0.0, 1.0, 1.0, 0.0, 1.0, 0.0, 0.0, 1.0, 0.0, 1.0, 1.0, 0.0, 1.0, 0.0, 0.0, 1.0, 0.0, 1.0, 1.0, 0.0, 1.0, 0.0, 0.0, 1.0, 0.0, 1.0, 1.0, 0.0, 1.0, 0.0, 0.0, 1.0, 0.0, 1.0, 1.0, 0.0, 1.0, 0.0, 0.0, 1.0, 0.0, 1.0, 1.0, 0.0, 1.0, 0.0, 0.0, 1.0, 0.0, 1.0, 1.0, 0.0, 1.0, 0.0, 0.0, 1.0, 0.0, 1.0, 1.0, 0.0, 1.0, 0.0, 0.0, 1.0, 0.0, 1.0, 1.0, 0.0, 1.0, 0.0, 0.0, 1.0, 0.0, 1.0, 1.0, 0.0, 1.0, 0.0, 0.0, 1.0, 0.0, 1.0, 1.0, 0.0, 1.0, 0.0, 0.0, 1.0, 0.0, 1.0, 1.0, 0.0, 1.0, 0.0, 0.0, 1.0, 0.0, 1.0, 1.0, 0.0, 1.0, 0.0, 0.0, 1.0, 0.0, 1.0, 1.0, 0.0, 1.0, 0.0, 0.0, 1.0, 0.0, 1.0, 1.0, 0.0, 1.0, 0.0, 0.0, 1.0, 0.0, 1.0, 1.0, 0.0, 1.0, 0.0, 0.0, 1.0, 0.0, 1.0, 1.0, 0.0, 1.0, 0.0, 0.0, 1.0, 0.0, 1.0, 1.0, 0.0, 1.0, 0.5, 1.0, 0.8909, 0.8117, 0.9875, 0.3887, 0.7169, 0.04952, 0.2831, 0.04952, 0.01254, 0.3887, 0.1091, 0.8117, 0.0, 0.0, 1.0, 0.0, 1.0, 1.0, 0.0, 1.0, 0.5, 1.0, 0.8909, 0.8117, 0.9875, 0.3887, 0.7169, 0.04952, 0.2831, 0.04952, 0.01254, 0.3887, 0.1091, 0.8117, 0.0, 0.0, 1.0, 0.0, 1.0, 1.0, 0.0, 1.0, 0.0, 0.0, 1.0, 0.0, 1.0, 1.0, 0.0, 1.0, 0.5, 1.0, 0.8909, 0.8117, 0.9875, 0.3887, 0.7169, 0.04952, 0.2831, 0.04952, 0.01254, 0.3887, 0.1091, 0.8117, 0.0, 0.0, 1.0, 0.0, 1.0, 1.0, 0.0, 1.0, 0.0, 0.0, 1.0, 0.0, 1.0, 1.0, 0.0, 1.0, 0.0, 0.0, 1.0, 0.0, 1.0, 1.0, 0.0, 1.0, 0.0, 0.0, 1.0, 0.0, 1.0, 1.0, 0.0, 1.0, 0.0, 0.0, 1.0, 0.0, 1.0, 1.0, 0.0, 1.0, 0.0, 0.0, 1.0, 0.0, 1.0, 1.0, 0.0, 1.0, 0.0, 0.0, 1.0, 0.0, 1.0, 1.0, 0.0, 1.0, 0.0, 0.0, 1.0, 0.0, 1.0, 1.0, 0.0, 1.0, 0.0, 0.0, 1.0, 0.0, 1.0, 1.0, 0.0, 1.0, 0.0, 0.0, 1.0, 0.0, 1.0, 1.0, 0.0, 1.0, 0.0, 0.0, 1.0, 0.0, 1.0, 1.0, 0.0, 1.0, 0.0, 0.0, 1.0, 0.0, 1.0, 1.0, 0.0, 1.0, 0.5, 1.0, 0.8909, 0.8117, 0.9875, 0.3887, 0.7169, 0.04952, 0.2831, 0.04952, 0.01254, 0.3887, 0.1091, 0.8117, 0.5, 1.0, 0.8909, 0.8117, 0.9875, 0.3887, 0.7169, 0.04952, 0.2831, 0.04952, 0.01254, 0.3887, 0.1091, 0.8117, 0.0, 0.0, 1.0, 0.0, 1.0, 1.0, 0.0, 1.0, 0.0, 0.0, 1.0, 0.0, 1.0, 1.0, 0.0, 1.0, 0.0, 0.0, 1.0, 0.0, 1.0, 1.0, 0.0, 1.0, 0.0, 0.0, 1.0, 0.0, 1.0, 1.0, 0.0, 1.0, 0.5, 1.0, 0.8909, 0.8117, 0.9875, 0.3887, 0.7169, 0.04952, 0.2831, 0.04952, 0.01254, 0.3887, 0.1091, 0.8117, 0.5, 1.0, 0.8909, 0.8117, 0.9875, 0.3887, 0.7169, 0.04952, 0.2831, 0.04952, 0.01254, 0.3887, 0.1091, 0.8117, 0.0, 0.0, 1.0, 0.0, 1.0, 1.0, 0.0, 1.0, 0.5, 1.0, 0.8909, 0.8117, 0.9875, 0.3887, 0.7169, 0.04952, 0.2831, 0.04952, 0.01254, 0.3887, 0.1091, 0.8117, 0.5, 1.0, 0.8909, 0.8117, 0.9875, 0.3887, 0.7169, 0.04952, 0.2831, 0.04952, 0.01254, 0.3887, 0.1091, 0.8117, 0.0, 0.0, 1.0, 0.0, 1.0, 1.0, 0.0, 1.0, 0.0, 0.0, 1.0, 0.0, 1.0, 1.0, 0.0, 1.0, 0.0, 0.0, 1.0, 0.0, 1.0, 1.0, 0.0, 1.0, 0.0, 0.0, 1.0, 0.0, 1.0, 1.0, 0.0, 1.0, 0.0, 0.0, 1.0, 0.0, 1.0, 1.0, 0.0, 1.0, 0.0, 0.0, 1.0, 0.0, 1.0, 1.0, 0.0, 1.0, 0.0, 0.0, 1.0, 0.0, 1.0, 1.0, 0.0, 1.0, 0.0, 0.0, 1.0, 0.0, 1.0, 1.0, 0.0, 1.0, 0.0, 0.0, 1.0, 0.0, 1.0, 1.0, 0.0, 1.0, 0.5, 1.0, 0.8909, 0.8117, 0.9875, 0.3887, 0.7169, 0.04952, 0.2831, 0.04952, 0.01254, 0.3887, 0.1091, 0.8117, 0.0, 0.0, 1.0, 0.0, 1.0, 1.0, 0.0, 1.0, 0.0, 0.0, 1.0, 0.0, 1.0, 1.0, 0.0, 1.0, 0.0, 0.0, 1.0, 0.0, 1.0, 1.0, 0.0, 1.0, 0.0, 0.0, 1.0, 0.0, 1.0, 1.0, 0.0, 1.0, 0.0, 0.0, 1.0, 0.0, 1.0, 1.0, 0.0, 1.0, 0.0, 0.0, 1.0, 0.0, 1.0, 1.0, 0.0, 1.0, 0.0, 0.0, 1.0, 0.0, 1.0, 1.0, 0.0, 1.0, 0.0, 0.0, 1.0, 0.0, 1.0, 1.0, 0.0, 1.0, 0.5, 1.0, 0.8909, 0.8117, 0.9875, 0.3887, 0.7169, 0.04952, 0.2831, 0.04952, 0.01254, 0.3887, 0.1091, 0.8117, 0.0, 0.0, 1.0, 0.0, 1.0, 1.0, 0.0, 1.0, 0.0, 0.0, 1.0, 0.0, 1.0, 1.0, 0.0, 1.0, 0.0, 0.0, 1.0, 0.0, 1.0, 1.0, 0.0, 1.0, 0.0, 0.0, 1.0, 0.0, 1.0, 1.0, 0.0, 1.0, 0.0, 0.0, 1.0, 0.0, 1.0, 1.0, 0.0, 1.0, 0.5, 1.0, 0.8909, 0.8117, 0.9875, 0.3887, 0.7169, 0.04952, 0.2831, 0.04952, 0.01254, 0.3887, 0.1091, 0.8117, 0.0, 0.0, 1.0, 0.0, 1.0, 1.0, 0.0, 1.0, 0.0, 0.0, 1.0, 0.0, 1.0, 1.0, 0.0, 1.0, 0.0, 0.0, 1.0, 0.0, 1.0, 1.0, 0.0, 1.0, 0.0, 0.0, 1.0, 0.0, 1.0, 1.0, 0.0, 1.0, 0.0, 0.0, 1.0, 0.0, 1.0, 1.0, 0.0, 1.0, 0.0, 0.0, 1.0, 0.0, 1.0, 1.0, 0.0, 1.0, 0.0, 0.0, 1.0, 0.0, 1.0, 1.0, 0.0, 1.0, 0.0, 0.0, 1.0, 0.0, 1.0, 1.0, 0.0, 1.0, 0.0, 0.0, 1.0, 0.0, 1.0, 1.0, 0.0, 1.0, 0.0, 0.0, 1.0, 0.0, 1.0, 1.0, 0.0, 1.0, 0.0, 0.0, 1.0, 0.0, 1.0, 1.0, 0.0, 1.0, 0.0, 0.0, 1.0, 0.0, 1.0, 1.0, 0.0, 1.0, 0.0, 0.0, 1.0, 0.0, 1.0, 1.0, 0.0, 1.0, 0.0, 0.0, 1.0, 0.0, 1.0, 1.0, 0.0, 1.0, 0.0, 0.0, 1.0, 0.0, 1.0, 1.0, 0.0, 1.0, 0.0, 0.0, 1.0, 0.0, 1.0, 1.0, 0.0, 1.0, 0.0, 0.0, 1.0, 0.0, 1.0, 1.0, 0.0, 1.0, 0.0, 0.0, 1.0, 0.0, 1.0, 1.0, 0.0, 1.0, 0.0, 0.0, 1.0, 0.0, 1.0, 1.0, 0.0, 1.0, 0.0, 0.0, 1.0, 0.0, 1.0, 1.0, 0.0, 1.0, 0.5, 1.0, 0.8909, 0.8117, 0.9875, 0.3887, 0.7169, 0.04952, 0.2831, 0.04952, 0.01254, 0.3887, 0.1091, 0.8117, 0.5, 1.0, 0.8909, 0.8117, 0.9875, 0.3887, 0.7169, 0.04952, 0.2831, 0.04952, 0.01254, 0.3887, 0.1091, 0.8117, 0.5, 1.0, 0.8909, 0.8117, 0.9875, 0.3887, 0.7169, 0.04952, 0.2831, 0.04952, 0.01254, 0.3887, 0.1091, 0.8117, 0.5, 1.0, 0.8909, 0.8117, 0.9875, 0.3887, 0.7169, 0.04952, 0.2831, 0.04952, 0.01254, 0.3887, 0.1091, 0.8117, 0.5, 1.0, 0.8909, 0.8117, 0.9875, 0.3887, 0.7169, 0.04952, 0.2831, 0.04952, 0.01254, 0.3887, 0.1091, 0.8117, 0.0, 0.0, 1.0, 0.0, 1.0, 1.0, 0.5, 1.0, 0.8909, 0.8117, 0.9875, 0.3887, 0.7169, 0.04952, 0.2831, 0.04952, 0.01254, 0.3887, 0.1091, 0.8117, 0.5, 1.0, 0.8909, 0.8117, 0.9875, 0.3887, 0.7169, 0.04952, 0.2831, 0.04952, 0.01254, 0.3887, 0.1091, 0.8117, 0.0, 0.0, 1.0, 0.0, 1.0, 1.0, 0.5, 1.0, 0.8909, 0.8117, 0.9875, 0.3887, 0.7169, 0.04952, 0.2831, 0.04952, 0.01254, 0.3887, 0.1091, 0.8117, 0.5, 1.0, 0.8909, 0.8117, 0.9875, 0.3887, 0.7169, 0.04952, 0.2831, 0.04952, 0.01254, 0.3887, 0.1091, 0.8117, 0.0, 0.0, 1.0, 0.0, 1.0, 1.0, 0.5, 1.0, 0.8909, 0.8117, 0.9875, 0.3887, 0.7169, 0.04952, 0.2831, 0.04952, 0.01254, 0.3887, 0.1091, 0.8117, 0.5, 1.0, 0.8536, 0.8536, 1.0, 0.5, 0.8536, 0.1464, 0.5, 0.0, 0.1464, 0.1464, 0.0, 0.5, 0.1464, 0.8536, 0.5, 1.0, 0.8909, 0.8117, 0.9875, 0.3887, 0.7169, 0.04952, 0.2831, 0.04952, 0.01254, 0.3887, 0.1091, 0.8117, 0.5, 1.0, 0.8909, 0.8117, 0.9875, 0.3887, 0.7169, 0.04952, 0.2831, 0.04952, 0.01254, 0.3887, 0.1091, 0.8117, 0.0, 0.0, 1.0, 0.0, 1.0, 1.0, 0.0, 1.0, 0.0, 0.0, 1.0, 0.0, 1.0, 1.0, 0.0, 1.0, 0.0, 0.0, 1.0, 0.0, 1.0, 1.0, 0.0, 1.0, 0.0, 0.0, 1.0, 0.0, 1.0, 1.0, 0.0, 1.0, 0.0, 0.0, 1.0, 0.0, 1.0, 1.0, 0.0, 1.0, 0.0, 0.0, 1.0, 0.0, 1.0, 1.0, 0.0, 1.0, 0.0, 0.0, 1.0, 0.0, 1.0, 1.0, 0.0, 1.0, 0.0, 0.0, 1.0, 0.0, 1.0, 1.0, 0.0, 1.0, 0.0, 0.0, 1.0, 0.0, 1.0, 1.0, 0.0, 1.0, 0.0, 0.0, 1.0, 0.0, 1.0, 1.0, 0.0, 1.0, 0.0, 0.0, 1.0, 0.0, 1.0, 1.0, 0.0, 1.0, 0.0, 0.0, 1.0, 0.0, 1.0, 1.0, 0.0, 1.0, 0.0, 0.0, 1.0, 0.0, 1.0, 1.0, 0.0, 1.0, 0.0, 0.0, 1.0, 0.0, 1.0, 1.0, 0.0, 1.0, 0.0, 0.0, 1.0, 0.0, 1.0, 1.0, 0.0, 1.0, 0.0, 0.0, 1.0, 0.0, 1.0, 1.0, 0.0, 1.0, 0.0, 0.0, 1.0, 0.0, 1.0, 1.0, 0.5, 1.0, 0.8536, 0.8536, 1.0, 0.5, 0.8536, 0.1464, 0.5, 0.0, 0.1464, 0.1464, 0.0, 0.5, 0.1464, 0.8536, 0.5, 1.0, 0.8536, 0.8536, 1.0, 0.5, 0.8536, 0.1464, 0.5, 0.0, 0.1464, 0.1464, 0.0, 0.5, 0.1464, 0.8536, 0.5, 1.0, 0.8536, 0.8536, 1.0, 0.5, 0.8536, 0.1464, 0.5, 0.0, 0.1464, 0.1464, 0.0, 0.5, 0.1464, 0.8536, 0.0, 0.0, 1.0, 0.0, 1.0, 1.0, 0.0, 1.0, 0.0, 0.0, 1.0, 0.0, 1.0, 1.0, 0.0, 1.0, 0.0, 0.0, 1.0, 0.0, 1.0, 1.0, 0.0, 1.0, 0.0, 0.0, 1.0, 0.0, 1.0, 1.0, 0.0, 1.0, 0.0, 0.0, 1.0, 0.0, 1.0, 1.0, 0.0, 1.0, 0.0, 0.0, 1.0, 0.0, 1.0, 1.0, 0.0, 1.0, 0.0, 0.0, 1.0, 0.0, 1.0, 1.0, 0.0, 1.0, 0.0, 0.0, 1.0, 0.0, 1.0, 1.0, 0.0, 1.0, 0.0, 0.0, 1.0, 0.0, 1.0, 1.0, 0.0, 1.0, 0.0, 0.0, 1.0, 0.0, 1.0, 1.0, 0.0, 1.0, 0.0, 0.0, 1.0, 0.0, 1.0, 1.0, 0.0, 1.0, 0.0, 0.0, 1.0, 0.0, 1.0, 1.0, 0.0, 1.0, 0.0, 0.0, 1.0, 0.0, 1.0, 1.0, 0.0, 1.0, 0.0, 0.0, 1.0, 0.0, 1.0, 1.0, 0.0, 1.0, 0.0, 0.0, 1.0, 0.0, 1.0, 1.0, 0.0, 1.0, 0.0, 0.0, 1.0, 0.0, 1.0, 1.0, 0.0, 1.0, 0.0, 0.0, 1.0, 0.0, 1.0, 1.0, 0.0, 1.0, 0.0, 0.0, 1.0, 0.0, 1.0, 1.0, 0.0, 1.0, 0.0, 0.0, 1.0, 0.0, 1.0, 1.0, 0.0, 1.0, 0.0, 0.0, 1.0, 0.0, 1.0, 1.0, 0.0, 1.0, 0.0, 0.0, 1.0, 0.0, 1.0, 1.0, 0.0, 1.0, 0.0, 0.0, 1.0, 0.0, 1.0, 1.0, 0.0, 1.0, 0.0, 0.0, 1.0, 0.0, 1.0, 1.0, 0.0, 1.0, 0.0, 0.0, 1.0, 0.0, 1.0, 1.0, 0.0, 1.0, 0.0, 0.0, 1.0, 0.0, 1.0, 1.0, 0.0, 1.0, 0.0, 0.0, 1.0, 0.0, 1.0, 1.0, 0.0, 1.0, 0.0, 0.0, 1.0, 0.0, 1.0, 1.0, 0.0, 1.0, 0.0, 0.0, 1.0, 0.0, 1.0, 1.0, 0.0, 1.0, 0.0, 0.0, 1.0, 0.0, 1.0, 1.0, 0.0, 1.0, 0.0, 0.0, 1.0, 0.0, 1.0, 1.0, 0.0, 1.0, 0.0, 0.0, 1.0, 0.0, 1.0, 1.0, 0.0, 1.0, 0.0, 0.0, 1.0, 0.0, 1.0, 1.0, 0.0, 1.0, 0.0, 0.0, 1.0, 0.0, 1.0, 1.0, 0.0, 1.0, 0.0, 0.0, 1.0, 0.0, 1.0, 1.0, 0.0, 1.0, 0.0, 0.0, 1.0, 0.0, 1.0, 1.0, 0.0, 1.0, 0.0, 0.0, 1.0, 0.0, 1.0, 1.0, 0.0, 1.0, 0.0, 0.0, 1.0, 0.0, 1.0, 1.0, 0.0, 1.0, 0.0, 0.0, 1.0, 0.0, 1.0, 1.0, 0.0, 1.0, 0.0, 0.0, 1.0, 0.0, 1.0, 1.0, 0.0, 1.0, 0.0, 0.0, 1.0, 0.0, 1.0, 1.0, 0.0, 1.0, 0.0, 0.0, 1.0, 0.0, 1.0, 1.0, 0.0, 1.0, 0.0, 0.0, 1.0, 0.0, 1.0, 1.0, 0.0, 1.0, 0.0, 0.0, 1.0, 0.0, 1.0, 1.0, 0.0, 1.0, 0.0, 0.0, 1.0, 0.0, 1.0, 1.0, 0.0, 1.0, 0.0, 0.0, 1.0, 0.0, 1.0, 1.0, 0.0, 1.0, 0.0, 0.0, 1.0, 0.0, 1.0, 1.0, 0.0, 1.0, 0.0, 0.0, 1.0, 0.0, 1.0, 1.0, 0.0, 1.0, 0.0, 0.0, 1.0, 0.0, 1.0, 1.0, 0.0, 1.0, 0.0, 0.0, 1.0, 0.0, 1.0, 1.0, 0.0, 1.0, 0.0, 0.0, 1.0, 0.0, 1.0, 1.0, 0.0, 1.0, 0.0, 0.0, 1.0, 0.0, 1.0, 1.0, 0.0, 1.0, 0.0, 0.0, 1.0, 0.0, 1.0, 1.0, 0.0, 1.0, 0.0, 0.0, 1.0, 0.0, 1.0, 1.0, 0.0, 1.0, 0.0, 0.0, 1.0, 0.0, 1.0, 1.0, 0.0, 1.0, 0.0, 0.0, 1.0, 0.0, 1.0, 1.0, 0.0, 1.0, 0.0, 0.0, 1.0, 0.0, 1.0, 1.0, 0.0, 1.0, 0.0, 0.0, 1.0, 0.0, 1.0, 1.0, 0.0, 1.0, 0.0, 0.0, 1.0, 0.0, 1.0, 1.0, 0.0, 1.0, 0.0, 0.0, 1.0, 0.0, 1.0, 1.0, 0.0, 1.0, 0.0, 0.0, 1.0, 0.0, 1.0, 1.0, 0.0, 1.0, 0.0, 0.0, 1.0, 0.0, 1.0, 1.0, 0.0, 1.0, 0.0, 0.0, 1.0, 0.0, 1.0, 1.0, 0.0, 1.0, 0.0, 0.0, 1.0, 0.0, 1.0, 1.0, 0.0, 1.0, 0.0, 0.0, 1.0, 0.0, 1.0, 1.0, 0.0, 1.0, 0.0, 0.0, 1.0, 0.0, 1.0, 1.0, 0.0, 1.0, 0.0, 0.0, 1.0, 0.0, 1.0, 1.0, 0.0, 1.0, 0.0, 0.0, 1.0, 0.0, 1.0, 1.0, 0.0, 1.0, 0.0, 0.0, 1.0, 0.0, 1.0, 1.0, 0.0, 1.0, 0.0, 0.0, 1.0, 0.0, 1.0, 1.0, 0.0, 1.0, 0.0, 0.0, 1.0, 0.0, 1.0, 1.0, 0.0, 1.0, 0.0, 0.0, 1.0, 0.0, 1.0, 1.0, 0.0, 1.0, 0.0, 0.0, 1.0, 0.0, 1.0, 1.0, 0.0, 1.0, 0.0, 0.0, 1.0, 0.0, 1.0, 1.0, 0.0, 1.0, 0.0, 0.0, 1.0, 0.0, 1.0, 1.0, 0.0, 1.0, 0.0, 0.0, 1.0, 0.0, 1.0, 1.0, 0.0, 1.0, 0.0, 0.0, 1.0, 0.0, 1.0, 1.0, 0.0, 1.0, 0.0, 0.0, 1.0, 0.0, 1.0, 1.0, 0.0, 1.0, 0.0, 0.0, 1.0, 0.0, 1.0, 1.0, 0.0, 1.0, 0.0, 0.0, 1.0, 0.0, 1.0, 1.0, 0.0, 1.0, 0.0, 0.0, 1.0, 0.0, 1.0, 1.0, 0.0, 1.0, 0.0, 0.0, 1.0, 0.0, 1.0, 1.0, 0.0, 1.0, 0.0, 0.0, 1.0, 0.0, 1.0, 1.0, 0.0, 1.0, 0.0, 0.0, 1.0, 0.0, 1.0, 1.0, 0.0, 1.0, 0.0, 0.0, 1.0, 0.0, 1.0, 1.0, 0.0, 1.0, 0.0, 0.0, 1.0, 0.0, 1.0, 1.0, 0.0, 1.0, 0.0, 0.0, 1.0, 0.0, 1.0, 1.0, 0.0, 1.0, 0.0, 0.0, 1.0, 0.0, 1.0, 1.0, 0.0, 1.0, 0.0, 0.0, 1.0, 0.0, 1.0, 1.0, 0.0, 1.0, 0.0, 0.0, 1.0, 0.0, 1.0, 1.0, 0.0, 1.0, 0.0, 0.0, 1.0, 0.0, 1.0, 1.0, 0.0, 1.0, 0.0, 0.0, 1.0, 0.0, 1.0, 1.0, 0.0, 1.0, 0.0, 0.0, 1.0, 0.0, 1.0, 1.0, 0.0, 1.0, 0.0, 0.0, 1.0, 0.0, 1.0, 1.0, 0.0, 1.0, 0.0, 0.0, 1.0, 0.0, 1.0, 1.0, 0.0, 1.0, 0.0, 0.0, 1.0, 0.0, 1.0, 1.0, 0.0, 1.0, 0.0, 0.0, 1.0, 0.0, 1.0, 1.0, 0.0, 1.0, 0.0, 0.0, 1.0, 0.0, 1.0, 1.0, 0.0, 1.0, 0.0, 0.0, 1.0, 0.0, 1.0, 1.0, 0.0, 1.0, 0.0, 0.0, 1.0, 0.0, 1.0, 1.0, 0.0, 1.0, 0.0, 0.0, 1.0, 0.0, 1.0, 1.0, 0.0, 1.0, 0.0, 0.0, 1.0, 0.0, 1.0, 1.0, 0.0, 1.0, 0.0, 0.0, 1.0, 0.0, 1.0, 1.0, 0.0, 1.0, 0.0, 0.0, 1.0, 0.0, 1.0, 1.0, 0.0, 1.0, 0.0, 0.0, 1.0, 0.0, 1.0, 1.0, 0.0, 1.0, 0.0, 0.0, 1.0, 0.0, 1.0, 1.0, 0.0, 1.0, 0.0, 0.0, 1.0, 0.0, 1.0, 1.0, 0.0, 1.0, 0.0, 0.0, 1.0, 0.0, 1.0, 1.0, 0.0, 1.0, 0.0, 0.0, 1.0, 0.0, 1.0, 1.0, 0.0, 1.0, 0.0, 0.0, 1.0, 0.0, 1.0, 1.0, 0.0, 1.0, 0.0, 0.0, 1.0, 0.0, 1.0, 1.0, 0.0, 1.0, 0.0, 0.0, 1.0, 0.0, 1.0, 1.0, 0.0, 1.0, 0.0, 0.0, 1.0, 0.0, 1.0, 1.0, 0.0, 1.0, 0.0, 0.0, 1.0, 0.0, 1.0, 1.0, 0.0, 1.0, 0.0, 0.0, 1.0, 0.0, 1.0, 1.0, 0.0, 1.0, 0.0, 0.0, 1.0, 0.0, 1.0, 1.0, 0.0, 1.0, 0.0, 0.0, 1.0, 0.0, 1.0, 1.0, 0.0, 1.0, 0.0, 0.0, 1.0, 0.0, 1.0, 1.0, 0.0, 1.0, 0.0, 0.0, 1.0, 0.0, 1.0, 1.0, 0.0, 1.0, 0.0, 0.0, 1.0, 0.0, 1.0, 1.0, 0.0, 1.0, 0.0, 0.0, 1.0, 0.0, 1.0, 1.0, 0.0, 1.0, 0.0, 0.0, 1.0, 0.0, 1.0, 1.0, 0.0, 1.0, 0.0, 0.0, 1.0, 0.0, 1.0, 1.0, 0.0, 1.0, 0.0, 0.0, 1.0, 0.0, 1.0, 1.0, 0.0, 1.0, 0.0, 0.0, 1.0, 0.0, 1.0, 1.0, 0.0, 1.0, 0.0, 0.0, 1.0, 0.0, 1.0, 1.0, 0.0, 1.0, 0.0, 0.0, 1.0, 0.0, 1.0, 1.0, 0.0, 1.0, 0.0, 0.0, 1.0, 0.0, 1.0, 1.0, 0.0, 1.0, 0.0, 0.0, 1.0, 0.0, 1.0, 1.0, 0.0, 1.0, 0.0, 0.0, 1.0, 0.0, 1.0, 1.0, 0.0, 1.0, 0.0, 0.0, 1.0, 0.0, 1.0, 1.0, 0.0, 1.0, 0.0, 0.0, 1.0, 0.0, 1.0, 1.0, 0.0, 1.0, 0.0, 0.0, 1.0, 0.0, 1.0, 1.0, 0.0, 1.0, 0.0, 0.0, 1.0, 0.0, 1.0, 1.0, 0.0, 1.0, 0.0, 0.0, 1.0, 0.0, 1.0, 1.0, 0.0, 1.0, 0.0, 0.0, 1.0, 0.0, 1.0, 1.0, 0.0, 1.0, 0.0, 0.0, 1.0, 0.0, 1.0, 1.0, 0.0, 1.0, 0.0, 0.0, 1.0, 0.0, 1.0, 1.0, 0.0, 1.0, 0.0, 0.0, 1.0, 0.0, 1.0, 1.0, 0.0, 1.0, 0.0, 0.0, 1.0, 0.0, 1.0, 1.0, 0.0, 1.0, 0.0, 0.0, 1.0, 0.0, 1.0, 1.0, 0.0, 1.0, 0.0, 0.0, 1.0, 0.0, 1.0, 1.0, 0.0, 1.0, 0.0, 0.0, 1.0, 0.0, 1.0, 1.0, 0.0, 1.0, 0.0, 0.0, 1.0, 0.0, 1.0, 1.0, 0.0, 1.0, 0.0, 0.0, 1.0, 0.0, 1.0, 1.0, 0.0, 1.0, 0.0, 0.0, 1.0, 0.0, 1.0, 1.0, 0.0, 0.0, 1.0, 0.0, 1.0, 1.0, 0.0, 0.0, 1.0, 0.0, 1.0, 1.0, 0.0, 0.0, 1.0, 0.0, 1.0, 1.0, 0.0, 1.0, 0.0, 0.0, 1.0, 0.0, 1.0, 1.0, 0.0, 1.0, 0.0, 0.0, 1.0, 0.0, 1.0, 1.0, 0.0, 1.0, 0.0, 0.0, 1.0, 0.0, 1.0, 1.0, 0.0, 1.0, 0.0, 0.0, 1.0, 0.0, 1.0, 1.0, 0.0, 1.0, 0.0, 0.0, 1.0, 0.0, 1.0, 1.0, 0.0, 1.0, 0.0, 0.0, 1.0, 0.0, 1.0, 1.0, 0.0, 1.0, 0.0, 0.0, 1.0, 0.0, 1.0, 1.0, 0.0, 1.0, 0.0, 0.0, 1.0, 0.0, 1.0, 1.0, 0.0, 1.0, 0.0, 0.0, 1.0, 0.0, 1.0, 1.0, 0.0, 1.0, 0.0, 0.0, 1.0, 0.0, 1.0, 1.0, 0.0, 1.0, 0.0, 0.0, 1.0, 0.0, 1.0, 1.0, 0.0, 1.0, 0.0, 0.0, 1.0, 0.0, 1.0, 1.0, 0.0, 1.0, 0.0, 0.0, 1.0, 0.0, 1.0, 1.0, 0.0, 1.0, 0.0, 0.0, 1.0, 0.0, 1.0, 1.0, 0.0, 1.0, 0.0, 0.0, 1.0, 0.0, 1.0, 1.0, 0.0, 1.0, 0.0, 0.0, 1.0, 0.0, 1.0, 1.0, 0.0, 1.0, 0.0, 0.0, 1.0, 0.0, 1.0, 1.0, 0.0, 1.0, 0.0, 0.0, 1.0, 0.0, 1.0, 1.0, 0.0, 1.0, 0.0, 0.0, 1.0, 0.0, 1.0, 1.0, 0.0, 1.0, 0.0, 0.0, 1.0, 0.0, 1.0, 1.0, 0.0, 1.0, 0.0, 0.0, 1.0, 0.0, 1.0, 1.0, 0.0, 1.0, 0.0, 0.0, 1.0, 0.0, 1.0, 1.0, 0.0, 1.0, 0.0, 0.0, 1.0, 0.0, 1.0, 1.0, 0.0, 1.0, 0.0, 0.0, 1.0, 0.0, 1.0, 1.0, 0.0, 1.0, 0.0, 0.0, 1.0, 0.0, 1.0, 1.0, 0.0, 1.0, 0.0, 0.0, 1.0, 0.0, 1.0, 1.0, 0.0, 1.0, 0.0, 0.0, 1.0, 0.0, 1.0, 1.0, 0.0, 1.0, 0.0, 0.0, 1.0, 0.0, 1.0, 1.0, 0.0, 1.0, 0.0, 0.0, 1.0, 0.0, 1.0, 1.0, 0.0, 1.0, 0.0, 0.0, 1.0, 0.0, 1.0, 1.0, 0.0, 1.0, 0.0, 0.0, 1.0, 0.0, 1.0, 1.0, 0.0, 1.0, 0.0, 0.0, 1.0, 0.0, 1.0, 1.0, 0.0, 1.0, 0.0, 0.0, 1.0, 0.0, 1.0, 1.0, 0.0, 1.0, 0.0, 0.0, 1.0, 0.0, 1.0, 1.0, 0.0, 1.0, 0.0, 0.0, 1.0, 0.0, 1.0, 1.0, 0.0, 1.0, 0.0, 0.0, 1.0, 0.0, 1.0, 1.0, 0.0, 1.0, 0.0, 0.0, 1.0, 0.0, 1.0, 1.0, 0.0, 1.0, 0.0, 0.0, 1.0, 0.0, 1.0, 1.0, 0.0, 1.0, 0.0, 0.0, 1.0, 0.0, 1.0, 1.0, 0.0, 1.0, 0.0, 0.0, 1.0, 0.0, 1.0, 1.0, 0.0, 1.0, 0.0, 0.0, 1.0, 0.0, 1.0, 1.0, 0.0, 1.0, 0.0, 0.0, 1.0, 0.0, 1.0, 1.0, 0.0, 1.0, 0.0, 0.0, 1.0, 0.0, 1.0, 1.0, 0.0, 1.0, 0.0, 0.0, 1.0, 0.0, 1.0, 1.0, 0.0, 1.0, 0.0, 0.0, 1.0, 0.0, 1.0, 1.0, 0.0, 1.0, 0.0, 0.0, 1.0, 0.0, 1.0, 1.0, 0.0, 1.0, 0.0, 0.0, 1.0, 0.0, 1.0, 1.0, 0.0, 1.0, 0.0, 0.0, 1.0, 0.0, 1.0, 1.0, 0.0, 0.0, 1.0, 0.0, 1.0, 1.0, 0.0, 0.0, 1.0, 0.0, 1.0, 1.0, 0.0, 0.0, 1.0, 0.0, 1.0, 1.0, 0.0, 0.0, 1.0, 0.0, 1.0, 1.0, 0.0, 0.0, 1.0, 0.0, 1.0, 1.0, 0.0, 0.0, 1.0, 0.0, 1.0, 1.0, 0.0, 0.0, 1.0, 0.0, 1.0, 1.0, 0.0, 0.0, 1.0, 0.0, 1.0, 1.0, 0.0, 0.0, 1.0, 0.0, 1.0, 1.0, 0.0, 1.0, 0.0, 0.0, 1.0, 0.0, 1.0, 1.0, 0.0, 1.0, 0.0, 0.0, 1.0, 0.0, 1.0, 1.0, 0.0, 1.0, 0.0, 0.0, 1.0, 0.0, 1.0, 1.0, 0.0, 1.0, 0.0, 0.0, 1.0, 0.0, 1.0, 1.0, 0.0, 1.0, 0.0, 0.0, 1.0, 0.0, 1.0, 1.0, 0.0, 1.0, 0.0, 0.0, 1.0, 0.0, 1.0, 1.0, 0.0, 1.0, 0.0, 0.0, 1.0, 0.0, 1.0, 1.0, 0.0, 1.0, 0.0, 0.0, 1.0, 0.0, 1.0, 1.0, 0.0, 1.0, 0.0, 0.0, 1.0, 0.0, 1.0, 1.0, 0.0, 1.0, 0.0, 0.0, 1.0, 0.0, 1.0, 1.0, 0.0, 1.0, 0.0, 0.0, 1.0, 0.0, 1.0, 1.0, 0.0, 1.0, 0.0, 0.0, 1.0, 0.0, 1.0, 1.0, 0.0, 1.0, 0.0, 0.0, 1.0, 0.0, 1.0, 1.0, 0.0, 1.0, 0.0, 0.0, 1.0, 0.0, 1.0, 1.0, 0.0, 1.0, 0.0, 0.0, 1.0, 0.0, 1.0, 1.0, 0.0, 1.0, 0.0, 0.0, 1.0, 0.0, 1.0, 1.0, 0.0, 1.0, 0.0, 0.0, 1.0, 0.0, 1.0, 1.0, 0.0, 1.0, 0.0, 0.0, 1.0, 0.0, 1.0, 1.0, 0.0, 1.0, 0.0, 0.0, 1.0, 0.0, 1.0, 1.0, 0.0, 1.0, 0.0, 0.0, 1.0, 0.0, 1.0, 1.0, 0.0, 1.0, 0.0, 0.0, 1.0, 0.0, 1.0, 1.0, 0.0, 1.0, 0.0, 0.0, 1.0, 0.0, 1.0, 1.0, 0.0, 1.0, 0.0, 0.0, 1.0, 0.0, 1.0, 1.0, 0.0, 1.0, 0.0, 0.0, 1.0, 0.0, 1.0, 1.0, 0.0, 1.0, 0.0, 0.0, 1.0, 0.0, 1.0, 1.0, 0.0, 1.0, 0.0, 0.0, 1.0, 0.0, 1.0, 1.0, 0.0, 1.0, 0.0, 0.0, 1.0, 0.0, 1.0, 1.0, 0.0, 1.0, 0.0, 0.0, 1.0, 0.0, 1.0, 1.0, 0.0, 1.0, 0.0, 0.0, 1.0, 0.0, 1.0, 1.0, 0.0, 1.0, 0.0, 0.0, 1.0, 0.0, 1.0, 1.0, 0.0, 1.0, 0.0, 0.0, 1.0, 0.0, 1.0, 1.0, 0.0, 1.0, 0.0, 0.0, 1.0, 0.0, 1.0, 1.0, 0.0, 1.0, 0.0, 0.0, 1.0, 0.0, 1.0, 1.0, 0.0, 1.0, 0.0, 0.0, 1.0, 0.0, 1.0, 1.0, 0.0, 1.0, 0.0, 0.0, 1.0, 0.0, 1.0, 1.0, 0.0, 1.0])
me_cube.materials.append(mat_material)
me_cube.use_remesh_preserve_volume = False
me_cube.use_remesh_preserve_attributes = False
me_cube.use_mirror_vertex_groups = False
me_cube.update()

# ---- objects
ob_cube = bpy.data.objects.new('Cube', me_cube)
ob_lamp = bpy.data.objects.new('Lamp', light_lamp)
ob_camera = bpy.data.objects.new('Camera', cam_camera)

# ---- transforms, parenting, visibility, modifiers, constraints
ob_cube.location = (0.0, 0.0, 0.0)
ob_cube.lock_rotations_4d = False
ob_cube.empty_display_type = 'ARROWS'
ob_cube.lineart.crease_threshold = 0.0
ob_lamp.location = (4.076, 1.005, 5.904)
ob_lamp.rotation_euler = (0.6503, 0.05522, 1.866)
ob_lamp.lock_rotations_4d = False
ob_lamp.empty_display_type = 'ARROWS'
ob_lamp.color = (0.0, 0.0, 0.0, 0.0)
ob_lamp.lineart.crease_threshold = 0.0
ob_camera.location = (7.481, -6.508, 5.344)
ob_camera.rotation_euler = (1.109, 0.0, 0.8149)
ob_camera.lock_rotations_4d = False
ob_camera.empty_display_type = 'ARROWS'
ob_camera.color = (0.0, 0.0, 0.0, 0.0)
ob_camera.display_type = 'WIRE'
ob_camera.lineart.crease_threshold = 0.0

# ---- collection membership
col_collection_1.objects.link(ob_cube)
col_collection_1.objects.link(ob_lamp)
col_collection_1.objects.link(ob_camera)

# ---- scene / render settings (as saved in the file)
scene.camera = ob_camera
scene.frame_start = 1; scene.frame_end = 250; scene.frame_set(1)
scene.render.engine = 'BLENDER_EEVEE_NEXT'
scene.render.resolution_percentage = 50
scene.render.dither_intensity = 0.0
scene.cycles.use_denoising = False
scene.cycles.samples = 128
scene.cycles.sampling_pattern = 'TABULATED_SOBOL'
scene.cycles.light_sampling_threshold = 0.0
scene.cycles.use_adaptive_sampling = False
scene.cycles.use_light_tree = False
scene.cycles.blur_glossy = 0.0
scene.cycles.sample_clamp_indirect = 0.0
scene.view_settings.view_transform = 'Standard'
bpy.context.view_layer.update()
